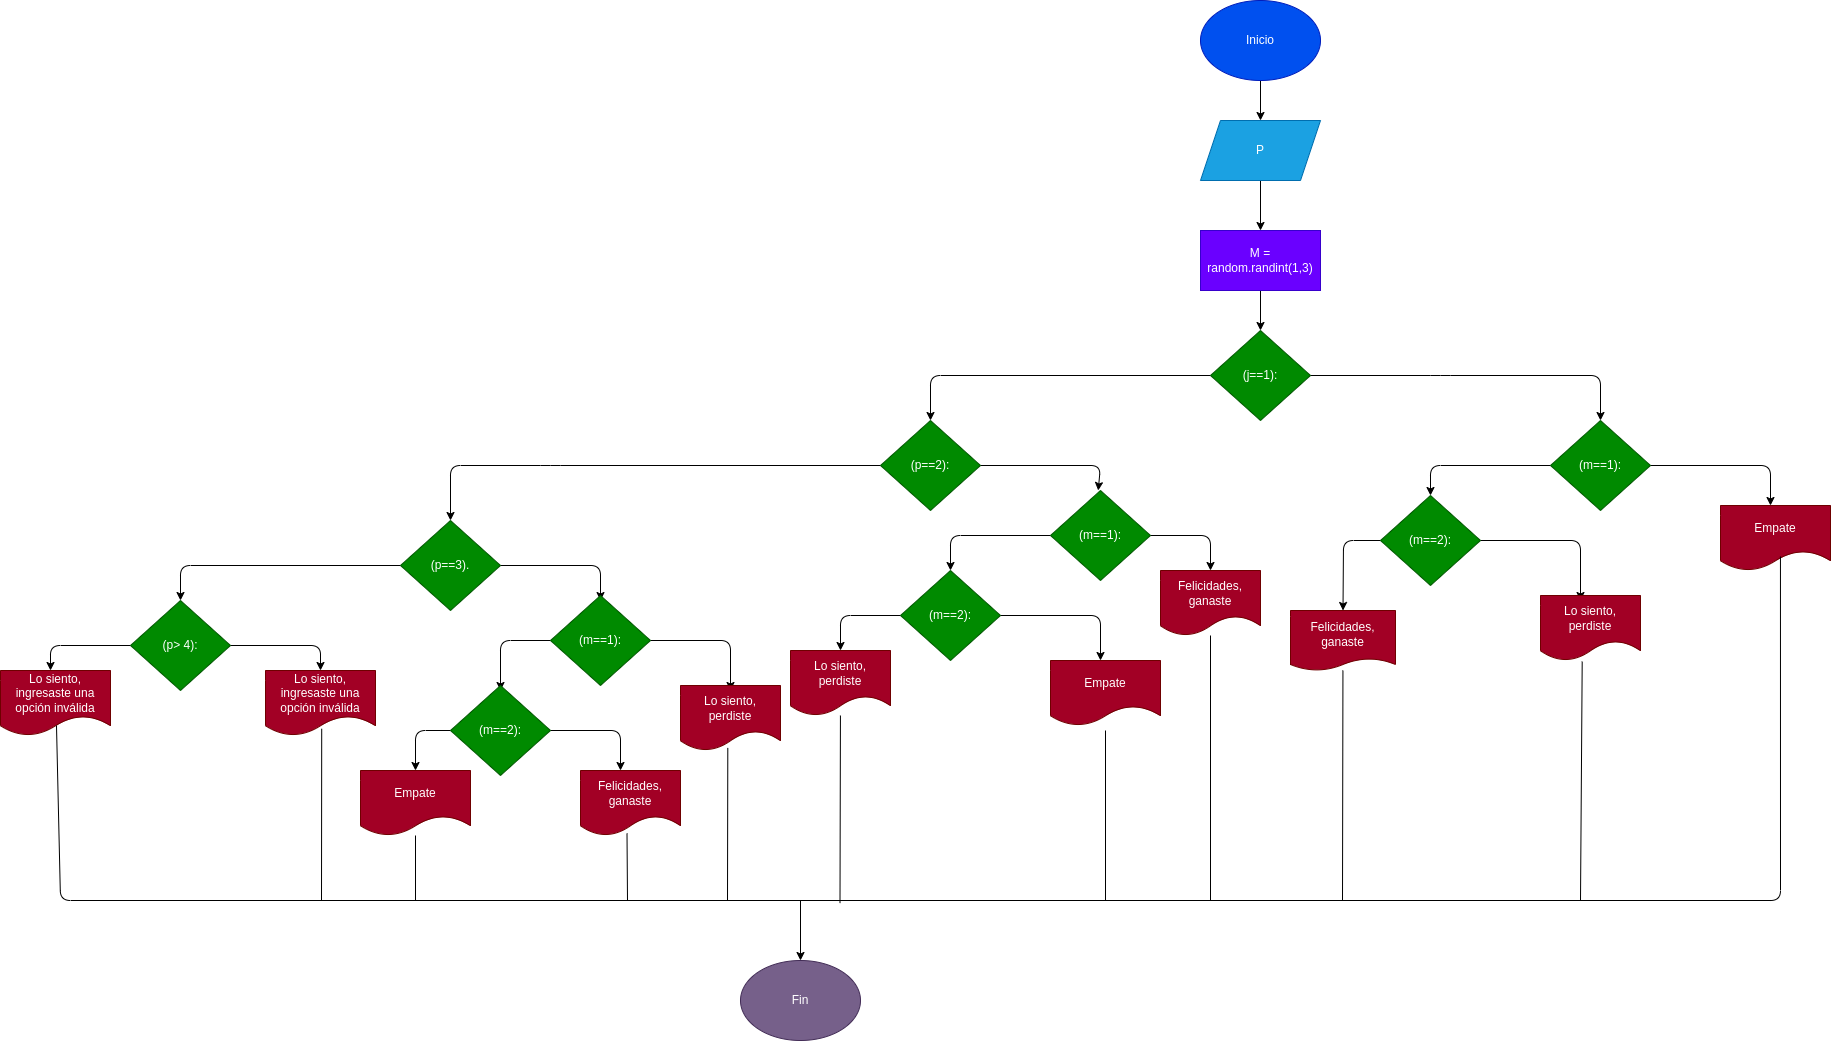

The diagram above was exported from draw.io. Its source (the exported page's mxGraphModel, read from the mxfile embedded in the PNG):
<mxGraphModel dx="1489" dy="1580" grid="1" gridSize="10" guides="1" tooltips="1" connect="1" arrows="1" fold="1" page="1" pageScale="1" pageWidth="827" pageHeight="1169" math="0" shadow="0">
  <root>
    <mxCell id="0" />
    <mxCell id="1" parent="0" />
    <mxCell id="2" value="" style="edgeStyle=none;html=1;" parent="1" source="3" target="5" edge="1">
      <mxGeometry relative="1" as="geometry" />
    </mxCell>
    <mxCell id="3" value="Inicio" style="ellipse;whiteSpace=wrap;html=1;fillColor=#0050ef;fontColor=#ffffff;strokeColor=#001DBC;" parent="1" vertex="1">
      <mxGeometry x="1070" y="-40" width="120" height="80" as="geometry" />
    </mxCell>
    <mxCell id="4" value="" style="edgeStyle=none;html=1;" parent="1" source="5" target="7" edge="1">
      <mxGeometry relative="1" as="geometry" />
    </mxCell>
    <mxCell id="5" value="P" style="shape=parallelogram;perimeter=parallelogramPerimeter;whiteSpace=wrap;html=1;fixedSize=1;fillColor=#1ba1e2;fontColor=#ffffff;strokeColor=#006EAF;" parent="1" vertex="1">
      <mxGeometry x="1070" y="80" width="120" height="60" as="geometry" />
    </mxCell>
    <mxCell id="6" value="" style="edgeStyle=none;html=1;" parent="1" source="7" target="10" edge="1">
      <mxGeometry relative="1" as="geometry" />
    </mxCell>
    <mxCell id="7" value="M = random.randint(1,3)" style="whiteSpace=wrap;html=1;fillColor=#6a00ff;fontColor=#ffffff;strokeColor=#3700CC;" parent="1" vertex="1">
      <mxGeometry x="1070" y="190" width="120" height="60" as="geometry" />
    </mxCell>
    <mxCell id="8" value="" style="edgeStyle=none;html=1;" parent="1" source="10" edge="1">
      <mxGeometry relative="1" as="geometry">
        <mxPoint x="1470" y="380" as="targetPoint" />
        <Array as="points">
          <mxPoint x="1310" y="335" />
          <mxPoint x="1470" y="335" />
        </Array>
      </mxGeometry>
    </mxCell>
    <mxCell id="9" style="edgeStyle=none;html=1;entryX=0.5;entryY=0;entryDx=0;entryDy=0;" parent="1" source="10" target="20" edge="1">
      <mxGeometry relative="1" as="geometry">
        <mxPoint x="920" y="380" as="targetPoint" />
        <Array as="points">
          <mxPoint x="800" y="335" />
        </Array>
      </mxGeometry>
    </mxCell>
    <mxCell id="10" value="(j==1):" style="rhombus;whiteSpace=wrap;html=1;fillColor=#008a00;fontColor=#ffffff;strokeColor=#005700;" parent="1" vertex="1">
      <mxGeometry x="1080" y="290" width="100" height="90" as="geometry" />
    </mxCell>
    <mxCell id="11" value="" style="edgeStyle=none;html=1;" parent="1" source="13" edge="1">
      <mxGeometry relative="1" as="geometry">
        <mxPoint x="1640" y="465" as="targetPoint" />
        <Array as="points">
          <mxPoint x="1640" y="425" />
        </Array>
      </mxGeometry>
    </mxCell>
    <mxCell id="12" value="" style="edgeStyle=none;html=1;entryX=0.5;entryY=0;entryDx=0;entryDy=0;" parent="1" source="13" target="16" edge="1">
      <mxGeometry relative="1" as="geometry">
        <mxPoint x="1160" y="460" as="targetPoint" />
        <Array as="points">
          <mxPoint x="1300" y="425" />
        </Array>
      </mxGeometry>
    </mxCell>
    <mxCell id="13" value="(m==1):" style="rhombus;whiteSpace=wrap;html=1;fillColor=#008a00;fontColor=#ffffff;strokeColor=#005700;" parent="1" vertex="1">
      <mxGeometry x="1420" y="380" width="100" height="90" as="geometry" />
    </mxCell>
    <mxCell id="14" value="" style="edgeStyle=none;html=1;entryX=0.5;entryY=0;entryDx=0;entryDy=0;" parent="1" source="16" target="17" edge="1">
      <mxGeometry relative="1" as="geometry">
        <mxPoint x="1030" y="560" as="targetPoint" />
        <Array as="points">
          <mxPoint x="1213" y="500" />
        </Array>
      </mxGeometry>
    </mxCell>
    <mxCell id="15" style="edgeStyle=none;html=1;entryX=0.4;entryY=0.077;entryDx=0;entryDy=0;entryPerimeter=0;" parent="1" source="16" target="30" edge="1">
      <mxGeometry relative="1" as="geometry">
        <mxPoint x="1450" y="550" as="targetPoint" />
        <Array as="points">
          <mxPoint x="1450" y="500" />
        </Array>
      </mxGeometry>
    </mxCell>
    <mxCell id="16" value="(m==2):" style="rhombus;whiteSpace=wrap;html=1;fillColor=#008a00;fontColor=#ffffff;strokeColor=#005700;" parent="1" vertex="1">
      <mxGeometry x="1250" y="455" width="100" height="90" as="geometry" />
    </mxCell>
    <mxCell id="17" value="Felicidades, ganaste" style="shape=document;whiteSpace=wrap;html=1;boundedLbl=1;size=0.2;fillColor=#a20025;fontColor=#ffffff;strokeColor=#6F0000;" parent="1" vertex="1">
      <mxGeometry x="1160" y="570" width="105" height="60" as="geometry" />
    </mxCell>
    <mxCell id="18" value="" style="edgeStyle=none;html=1;" parent="1" source="20" edge="1">
      <mxGeometry relative="1" as="geometry">
        <mxPoint x="967.7272727272727" y="450" as="targetPoint" />
        <Array as="points">
          <mxPoint x="970" y="425" />
        </Array>
      </mxGeometry>
    </mxCell>
    <mxCell id="19" style="edgeStyle=none;html=1;entryX=0.5;entryY=0;entryDx=0;entryDy=0;" parent="1" source="20" target="34" edge="1">
      <mxGeometry relative="1" as="geometry">
        <mxPoint x="420" y="480" as="targetPoint" />
        <Array as="points">
          <mxPoint x="420" y="425" />
          <mxPoint x="320" y="425" />
        </Array>
      </mxGeometry>
    </mxCell>
    <mxCell id="20" value="(p==2):" style="rhombus;whiteSpace=wrap;html=1;fillColor=#008a00;fontColor=#ffffff;strokeColor=#005700;" parent="1" vertex="1">
      <mxGeometry x="750" y="380" width="100" height="90" as="geometry" />
    </mxCell>
    <mxCell id="21" style="edgeStyle=none;html=1;entryX=0.5;entryY=0;entryDx=0;entryDy=0;" parent="1" source="23" target="24" edge="1">
      <mxGeometry relative="1" as="geometry">
        <Array as="points">
          <mxPoint x="1080" y="495" />
        </Array>
      </mxGeometry>
    </mxCell>
    <mxCell id="22" value="" style="edgeStyle=none;html=1;" parent="1" source="23" edge="1">
      <mxGeometry relative="1" as="geometry">
        <mxPoint x="820" y="530" as="targetPoint" />
        <Array as="points">
          <mxPoint x="820" y="495" />
        </Array>
      </mxGeometry>
    </mxCell>
    <mxCell id="23" value="(m==1):" style="rhombus;whiteSpace=wrap;html=1;fillColor=#008a00;fontColor=#ffffff;strokeColor=#005700;" parent="1" vertex="1">
      <mxGeometry x="920" y="450" width="100" height="90" as="geometry" />
    </mxCell>
    <mxCell id="24" value="Felicidades, ganaste" style="shape=document;whiteSpace=wrap;html=1;boundedLbl=1;fillColor=#a20025;fontColor=#ffffff;strokeColor=#6F0000;" parent="1" vertex="1">
      <mxGeometry x="1030" y="530" width="100" height="65" as="geometry" />
    </mxCell>
    <mxCell id="25" value="" style="edgeStyle=none;html=1;" parent="1" source="27" edge="1">
      <mxGeometry relative="1" as="geometry">
        <mxPoint x="970" y="620" as="targetPoint" />
        <Array as="points">
          <mxPoint x="970" y="575" />
        </Array>
      </mxGeometry>
    </mxCell>
    <mxCell id="26" style="edgeStyle=none;html=1;entryX=0.5;entryY=0;entryDx=0;entryDy=0;" parent="1" source="27" target="29" edge="1">
      <mxGeometry relative="1" as="geometry">
        <Array as="points">
          <mxPoint x="710" y="575" />
        </Array>
      </mxGeometry>
    </mxCell>
    <mxCell id="27" value="(m==2):" style="rhombus;whiteSpace=wrap;html=1;fillColor=#008a00;fontColor=#ffffff;strokeColor=#005700;" parent="1" vertex="1">
      <mxGeometry x="770" y="530" width="100" height="90" as="geometry" />
    </mxCell>
    <mxCell id="28" value="Empate" style="shape=document;whiteSpace=wrap;html=1;boundedLbl=1;fillColor=#a20025;fontColor=#ffffff;strokeColor=#6F0000;" parent="1" vertex="1">
      <mxGeometry x="920" y="620" width="110" height="65" as="geometry" />
    </mxCell>
    <mxCell id="29" value="Lo siento, perdiste" style="shape=document;whiteSpace=wrap;html=1;boundedLbl=1;fillColor=#a20025;fontColor=#ffffff;strokeColor=#6F0000;" parent="1" vertex="1">
      <mxGeometry x="660" y="610" width="100" height="65" as="geometry" />
    </mxCell>
    <mxCell id="30" value="Lo siento, perdiste" style="shape=document;whiteSpace=wrap;html=1;boundedLbl=1;fillColor=#a20025;fontColor=#ffffff;strokeColor=#6F0000;" parent="1" vertex="1">
      <mxGeometry x="1410" y="555" width="100" height="65" as="geometry" />
    </mxCell>
    <mxCell id="31" value="Empate" style="shape=document;whiteSpace=wrap;html=1;boundedLbl=1;fillColor=#a20025;fontColor=#ffffff;strokeColor=#6F0000;" parent="1" vertex="1">
      <mxGeometry x="1590" y="465" width="110" height="65" as="geometry" />
    </mxCell>
    <mxCell id="32" style="edgeStyle=none;html=1;entryX=0.5;entryY=0.056;entryDx=0;entryDy=0;entryPerimeter=0;" parent="1" source="34" target="37" edge="1">
      <mxGeometry relative="1" as="geometry">
        <mxPoint x="550" y="550" as="targetPoint" />
        <Array as="points">
          <mxPoint x="470" y="525" />
        </Array>
      </mxGeometry>
    </mxCell>
    <mxCell id="33" style="edgeStyle=none;html=1;entryX=0.5;entryY=0;entryDx=0;entryDy=0;" parent="1" source="34" target="46" edge="1">
      <mxGeometry relative="1" as="geometry">
        <mxPoint x="150" y="560" as="targetPoint" />
        <Array as="points">
          <mxPoint x="50" y="525" />
        </Array>
      </mxGeometry>
    </mxCell>
    <mxCell id="34" value="(p==3)." style="rhombus;whiteSpace=wrap;html=1;fillColor=#008a00;fontColor=#ffffff;strokeColor=#005700;" parent="1" vertex="1">
      <mxGeometry x="270" y="480" width="100" height="90" as="geometry" />
    </mxCell>
    <mxCell id="35" style="edgeStyle=none;html=1;" parent="1" source="37" edge="1">
      <mxGeometry relative="1" as="geometry">
        <mxPoint x="600" y="650" as="targetPoint" />
        <Array as="points">
          <mxPoint x="600" y="600" />
        </Array>
      </mxGeometry>
    </mxCell>
    <mxCell id="36" style="edgeStyle=none;html=1;" parent="1" source="37" edge="1">
      <mxGeometry relative="1" as="geometry">
        <mxPoint x="370" y="650" as="targetPoint" />
        <Array as="points">
          <mxPoint x="370" y="600" />
        </Array>
      </mxGeometry>
    </mxCell>
    <mxCell id="37" value="(m==1):" style="rhombus;whiteSpace=wrap;html=1;fillColor=#008a00;fontColor=#ffffff;strokeColor=#005700;" parent="1" vertex="1">
      <mxGeometry x="420" y="555" width="100" height="90" as="geometry" />
    </mxCell>
    <mxCell id="38" value="Lo siento, perdiste" style="shape=document;whiteSpace=wrap;html=1;boundedLbl=1;fillColor=#a20025;fontColor=#ffffff;strokeColor=#6F0000;" parent="1" vertex="1">
      <mxGeometry x="550" y="645" width="100" height="65" as="geometry" />
    </mxCell>
    <mxCell id="39" style="edgeStyle=none;html=1;" parent="1" source="41" edge="1">
      <mxGeometry relative="1" as="geometry">
        <mxPoint x="490" y="730" as="targetPoint" />
        <Array as="points">
          <mxPoint x="490" y="690" />
        </Array>
      </mxGeometry>
    </mxCell>
    <mxCell id="40" style="edgeStyle=none;html=1;entryX=0.5;entryY=0;entryDx=0;entryDy=0;fontColor=#666600;" parent="1" source="41" target="43" edge="1">
      <mxGeometry relative="1" as="geometry">
        <Array as="points">
          <mxPoint x="285" y="690" />
        </Array>
      </mxGeometry>
    </mxCell>
    <mxCell id="41" value="(m==2):" style="rhombus;whiteSpace=wrap;html=1;fillColor=#008a00;fontColor=#ffffff;strokeColor=#005700;" parent="1" vertex="1">
      <mxGeometry x="320" y="645" width="100" height="90" as="geometry" />
    </mxCell>
    <mxCell id="42" value="Felicidades, ganaste" style="shape=document;whiteSpace=wrap;html=1;boundedLbl=1;fillColor=#a20025;fontColor=#ffffff;strokeColor=#6F0000;" parent="1" vertex="1">
      <mxGeometry x="450" y="730" width="100" height="65" as="geometry" />
    </mxCell>
    <mxCell id="43" value="Empate" style="shape=document;whiteSpace=wrap;html=1;boundedLbl=1;fillColor=#a20025;fontColor=#ffffff;strokeColor=#6F0000;" parent="1" vertex="1">
      <mxGeometry x="230" y="730" width="110" height="65" as="geometry" />
    </mxCell>
    <mxCell id="44" style="edgeStyle=none;html=1;" parent="1" source="46" edge="1">
      <mxGeometry relative="1" as="geometry">
        <mxPoint x="190" y="630" as="targetPoint" />
        <Array as="points">
          <mxPoint x="190" y="605" />
        </Array>
      </mxGeometry>
    </mxCell>
    <mxCell id="45" style="edgeStyle=none;html=1;" parent="1" source="46" edge="1">
      <mxGeometry relative="1" as="geometry">
        <mxPoint x="-80" y="630" as="targetPoint" />
        <Array as="points">
          <mxPoint x="-80" y="605" />
        </Array>
      </mxGeometry>
    </mxCell>
    <mxCell id="46" value="(p&amp;gt; 4):" style="rhombus;whiteSpace=wrap;html=1;fillColor=#008a00;fontColor=#ffffff;strokeColor=#005700;" parent="1" vertex="1">
      <mxGeometry y="560" width="100" height="90" as="geometry" />
    </mxCell>
    <mxCell id="47" value="Lo siento, ingresaste una opción inválida" style="shape=document;whiteSpace=wrap;html=1;boundedLbl=1;fillColor=#a20025;fontColor=#ffffff;strokeColor=#6F0000;" parent="1" vertex="1">
      <mxGeometry x="135" y="630" width="110" height="65" as="geometry" />
    </mxCell>
    <mxCell id="48" value="Lo siento, ingresaste una opción inválida" style="shape=document;whiteSpace=wrap;html=1;boundedLbl=1;fillColor=#a20025;fontColor=#ffffff;strokeColor=#6F0000;" parent="1" vertex="1">
      <mxGeometry x="-130" y="630" width="110" height="65" as="geometry" />
    </mxCell>
    <mxCell id="69" value="" style="endArrow=none;html=1;" parent="1" target="43" edge="1">
      <mxGeometry width="50" height="50" relative="1" as="geometry">
        <mxPoint x="285" y="860" as="sourcePoint" />
        <mxPoint x="310" y="810" as="targetPoint" />
      </mxGeometry>
    </mxCell>
    <mxCell id="70" value="" style="endArrow=none;html=1;entryX=0.465;entryY=0.967;entryDx=0;entryDy=0;entryPerimeter=0;" parent="1" target="42" edge="1">
      <mxGeometry width="50" height="50" relative="1" as="geometry">
        <mxPoint x="497" y="860" as="sourcePoint" />
        <mxPoint x="295" y="805" as="targetPoint" />
      </mxGeometry>
    </mxCell>
    <mxCell id="71" value="" style="endArrow=none;html=1;entryX=0.511;entryY=0.896;entryDx=0;entryDy=0;entryPerimeter=0;" parent="1" target="47" edge="1">
      <mxGeometry width="50" height="50" relative="1" as="geometry">
        <mxPoint x="191" y="860" as="sourcePoint" />
        <mxPoint x="295" y="805" as="targetPoint" />
        <Array as="points" />
      </mxGeometry>
    </mxCell>
    <mxCell id="73" value="" style="endArrow=none;html=1;entryX=0.473;entryY=0.96;entryDx=0;entryDy=0;entryPerimeter=0;" parent="1" target="38" edge="1">
      <mxGeometry width="50" height="50" relative="1" as="geometry">
        <mxPoint x="597" y="860" as="sourcePoint" />
        <mxPoint x="610" y="800" as="targetPoint" />
      </mxGeometry>
    </mxCell>
    <mxCell id="74" value="" style="endArrow=none;html=1;" parent="1" target="29" edge="1">
      <mxGeometry width="50" height="50" relative="1" as="geometry">
        <mxPoint x="709.5" y="862.5999999999999" as="sourcePoint" />
        <mxPoint x="709.8" y="710" as="targetPoint" />
      </mxGeometry>
    </mxCell>
    <mxCell id="75" value="" style="endArrow=none;html=1;" parent="1" edge="1">
      <mxGeometry width="50" height="50" relative="1" as="geometry">
        <mxPoint x="975" y="860" as="sourcePoint" />
        <mxPoint x="975" y="690" as="targetPoint" />
      </mxGeometry>
    </mxCell>
    <mxCell id="76" value="" style="endArrow=none;html=1;" parent="1" target="24" edge="1">
      <mxGeometry width="50" height="50" relative="1" as="geometry">
        <mxPoint x="1080" y="860" as="sourcePoint" />
        <mxPoint x="1079.5" y="685" as="targetPoint" />
      </mxGeometry>
    </mxCell>
    <mxCell id="77" value="" style="endArrow=none;html=1;" parent="1" target="17" edge="1">
      <mxGeometry width="50" height="50" relative="1" as="geometry">
        <mxPoint x="1212" y="860" as="sourcePoint" />
        <mxPoint x="1212" y="595" as="targetPoint" />
      </mxGeometry>
    </mxCell>
    <mxCell id="78" value="" style="endArrow=none;html=1;entryX=0.417;entryY=1.016;entryDx=0;entryDy=0;entryPerimeter=0;" parent="1" target="30" edge="1">
      <mxGeometry width="50" height="50" relative="1" as="geometry">
        <mxPoint x="1450" y="860" as="sourcePoint" />
        <mxPoint x="1450.4423076923076" y="630" as="targetPoint" />
      </mxGeometry>
    </mxCell>
    <mxCell id="80" value="" style="endArrow=none;html=1;exitX=0.509;exitY=0.846;exitDx=0;exitDy=0;exitPerimeter=0;entryX=0.545;entryY=0.785;entryDx=0;entryDy=0;entryPerimeter=0;" parent="1" source="48" target="31" edge="1">
      <mxGeometry width="50" height="50" relative="1" as="geometry">
        <mxPoint x="-80" y="860" as="sourcePoint" />
        <mxPoint x="1641.919921875" y="860" as="targetPoint" />
        <Array as="points">
          <mxPoint x="-70" y="860" />
          <mxPoint x="1650" y="860" />
        </Array>
      </mxGeometry>
    </mxCell>
    <mxCell id="81" value="" style="endArrow=classic;html=1;" parent="1" edge="1">
      <mxGeometry width="50" height="50" relative="1" as="geometry">
        <mxPoint x="670" y="860" as="sourcePoint" />
        <mxPoint x="670" y="920" as="targetPoint" />
      </mxGeometry>
    </mxCell>
    <mxCell id="82" value="Fin" style="ellipse;whiteSpace=wrap;html=1;fillColor=#76608a;fontColor=#ffffff;strokeColor=#432D57;" parent="1" vertex="1">
      <mxGeometry x="610" y="920" width="120" height="80" as="geometry" />
    </mxCell>
  </root>
</mxGraphModel>